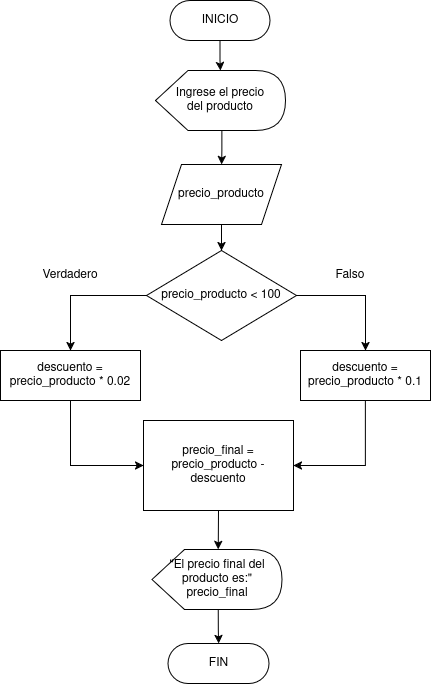

The diagram above was exported from draw.io. Its source (the exported page's mxGraphModel, read from the mxfile embedded in the PNG):
<mxGraphModel dx="983" dy="548" grid="1" gridSize="10" guides="1" tooltips="1" connect="1" arrows="1" fold="1" page="1" pageScale="1" pageWidth="850" pageHeight="1100" math="0" shadow="0">
  <root>
    <mxCell id="0" />
    <mxCell id="1" parent="0" />
    <mxCell id="JJpsF3ktGglgBIZWpEji-16" style="edgeStyle=orthogonalEdgeStyle;rounded=0;orthogonalLoop=1;jettySize=auto;html=1;exitX=0.5;exitY=0.5;exitDx=0;exitDy=20;exitPerimeter=0;" edge="1" parent="1" source="JJpsF3ktGglgBIZWpEji-4" target="JJpsF3ktGglgBIZWpEji-9">
      <mxGeometry relative="1" as="geometry" />
    </mxCell>
    <mxCell id="JJpsF3ktGglgBIZWpEji-4" value="INICIO" style="html=1;dashed=0;whiteSpace=wrap;shape=mxgraph.dfd.start" vertex="1" parent="1">
      <mxGeometry x="189.5" y="50" width="100" height="40" as="geometry" />
    </mxCell>
    <mxCell id="JJpsF3ktGglgBIZWpEji-5" value="FIN" style="html=1;dashed=0;whiteSpace=wrap;shape=mxgraph.dfd.start" vertex="1" parent="1">
      <mxGeometry x="187.5" y="693" width="101" height="40" as="geometry" />
    </mxCell>
    <mxCell id="JJpsF3ktGglgBIZWpEji-19" style="edgeStyle=orthogonalEdgeStyle;rounded=0;orthogonalLoop=1;jettySize=auto;html=1;exitX=0.5;exitY=1;exitDx=0;exitDy=0;entryX=0.5;entryY=0;entryDx=0;entryDy=0;" edge="1" parent="1" source="JJpsF3ktGglgBIZWpEji-7" target="JJpsF3ktGglgBIZWpEji-10">
      <mxGeometry relative="1" as="geometry" />
    </mxCell>
    <mxCell id="JJpsF3ktGglgBIZWpEji-7" value="precio_producto" style="shape=parallelogram;perimeter=parallelogramPerimeter;whiteSpace=wrap;html=1;fixedSize=1;" vertex="1" parent="1">
      <mxGeometry x="181" y="214" width="120" height="60" as="geometry" />
    </mxCell>
    <mxCell id="JJpsF3ktGglgBIZWpEji-17" style="edgeStyle=orthogonalEdgeStyle;rounded=0;orthogonalLoop=1;jettySize=auto;html=1;exitX=0;exitY=0;exitDx=66.25;exitDy=60;exitPerimeter=0;" edge="1" parent="1" source="JJpsF3ktGglgBIZWpEji-9" target="JJpsF3ktGglgBIZWpEji-7">
      <mxGeometry relative="1" as="geometry" />
    </mxCell>
    <mxCell id="JJpsF3ktGglgBIZWpEji-9" value="&lt;div&gt;Ingrese el precio &lt;br&gt;&lt;/div&gt;&lt;div&gt;del producto&lt;/div&gt;" style="shape=display;whiteSpace=wrap;html=1;" vertex="1" parent="1">
      <mxGeometry x="175" y="120" width="130" height="60" as="geometry" />
    </mxCell>
    <mxCell id="JJpsF3ktGglgBIZWpEji-20" style="edgeStyle=orthogonalEdgeStyle;rounded=0;orthogonalLoop=1;jettySize=auto;html=1;exitX=0;exitY=0.5;exitDx=0;exitDy=0;" edge="1" parent="1" source="JJpsF3ktGglgBIZWpEji-10" target="JJpsF3ktGglgBIZWpEji-12">
      <mxGeometry relative="1" as="geometry" />
    </mxCell>
    <mxCell id="JJpsF3ktGglgBIZWpEji-21" style="edgeStyle=orthogonalEdgeStyle;rounded=0;orthogonalLoop=1;jettySize=auto;html=1;exitX=1;exitY=0.5;exitDx=0;exitDy=0;" edge="1" parent="1" source="JJpsF3ktGglgBIZWpEji-10" target="JJpsF3ktGglgBIZWpEji-13">
      <mxGeometry relative="1" as="geometry" />
    </mxCell>
    <mxCell id="JJpsF3ktGglgBIZWpEji-10" value="precio_producto &amp;lt; 100" style="rhombus;whiteSpace=wrap;html=1;" vertex="1" parent="1">
      <mxGeometry x="166" y="300" width="150" height="90" as="geometry" />
    </mxCell>
    <mxCell id="JJpsF3ktGglgBIZWpEji-22" style="edgeStyle=orthogonalEdgeStyle;rounded=0;orthogonalLoop=1;jettySize=auto;html=1;exitX=0.5;exitY=1;exitDx=0;exitDy=0;entryX=0;entryY=0.5;entryDx=0;entryDy=0;" edge="1" parent="1" source="JJpsF3ktGglgBIZWpEji-12" target="JJpsF3ktGglgBIZWpEji-14">
      <mxGeometry relative="1" as="geometry" />
    </mxCell>
    <mxCell id="JJpsF3ktGglgBIZWpEji-12" value="&lt;div&gt;descuento = precio_producto * 0.02&lt;/div&gt;" style="html=1;dashed=0;whiteSpace=wrap;" vertex="1" parent="1">
      <mxGeometry x="20" y="400" width="140" height="50" as="geometry" />
    </mxCell>
    <mxCell id="JJpsF3ktGglgBIZWpEji-23" style="edgeStyle=orthogonalEdgeStyle;rounded=0;orthogonalLoop=1;jettySize=auto;html=1;exitX=0.5;exitY=1;exitDx=0;exitDy=0;entryX=1;entryY=0.5;entryDx=0;entryDy=0;" edge="1" parent="1" source="JJpsF3ktGglgBIZWpEji-13" target="JJpsF3ktGglgBIZWpEji-14">
      <mxGeometry relative="1" as="geometry" />
    </mxCell>
    <mxCell id="JJpsF3ktGglgBIZWpEji-13" value="&lt;div&gt;descuento = precio_producto * 0.1&lt;/div&gt;" style="html=1;dashed=0;whiteSpace=wrap;" vertex="1" parent="1">
      <mxGeometry x="320" y="400" width="130" height="50" as="geometry" />
    </mxCell>
    <mxCell id="JJpsF3ktGglgBIZWpEji-14" value="&lt;div&gt;precio_final = precio_producto - descuento&lt;/div&gt;" style="html=1;dashed=0;whiteSpace=wrap;" vertex="1" parent="1">
      <mxGeometry x="163" y="470" width="150" height="90" as="geometry" />
    </mxCell>
    <mxCell id="JJpsF3ktGglgBIZWpEji-27" style="edgeStyle=orthogonalEdgeStyle;rounded=0;orthogonalLoop=1;jettySize=auto;html=1;exitX=0;exitY=0;exitDx=66.25;exitDy=60;exitPerimeter=0;" edge="1" parent="1" source="JJpsF3ktGglgBIZWpEji-15" target="JJpsF3ktGglgBIZWpEji-5">
      <mxGeometry relative="1" as="geometry" />
    </mxCell>
    <mxCell id="JJpsF3ktGglgBIZWpEji-15" value="&quot;El precio final del producto es:&quot; precio_final" style="shape=display;whiteSpace=wrap;html=1;" vertex="1" parent="1">
      <mxGeometry x="171.5" y="599" width="130" height="60" as="geometry" />
    </mxCell>
    <mxCell id="JJpsF3ktGglgBIZWpEji-24" value="Verdadero" style="text;html=1;whiteSpace=wrap;strokeColor=none;fillColor=none;align=center;verticalAlign=middle;rounded=0;" vertex="1" parent="1">
      <mxGeometry x="60" y="310" width="60" height="30" as="geometry" />
    </mxCell>
    <mxCell id="JJpsF3ktGglgBIZWpEji-25" value="Falso" style="text;html=1;whiteSpace=wrap;strokeColor=none;fillColor=none;align=center;verticalAlign=middle;rounded=0;" vertex="1" parent="1">
      <mxGeometry x="340" y="310" width="60" height="30" as="geometry" />
    </mxCell>
    <mxCell id="JJpsF3ktGglgBIZWpEji-26" style="edgeStyle=orthogonalEdgeStyle;rounded=0;orthogonalLoop=1;jettySize=auto;html=1;exitX=0.5;exitY=1;exitDx=0;exitDy=0;entryX=0;entryY=0;entryDx=66.25;entryDy=0;entryPerimeter=0;" edge="1" parent="1" source="JJpsF3ktGglgBIZWpEji-14" target="JJpsF3ktGglgBIZWpEji-15">
      <mxGeometry relative="1" as="geometry" />
    </mxCell>
  </root>
</mxGraphModel>